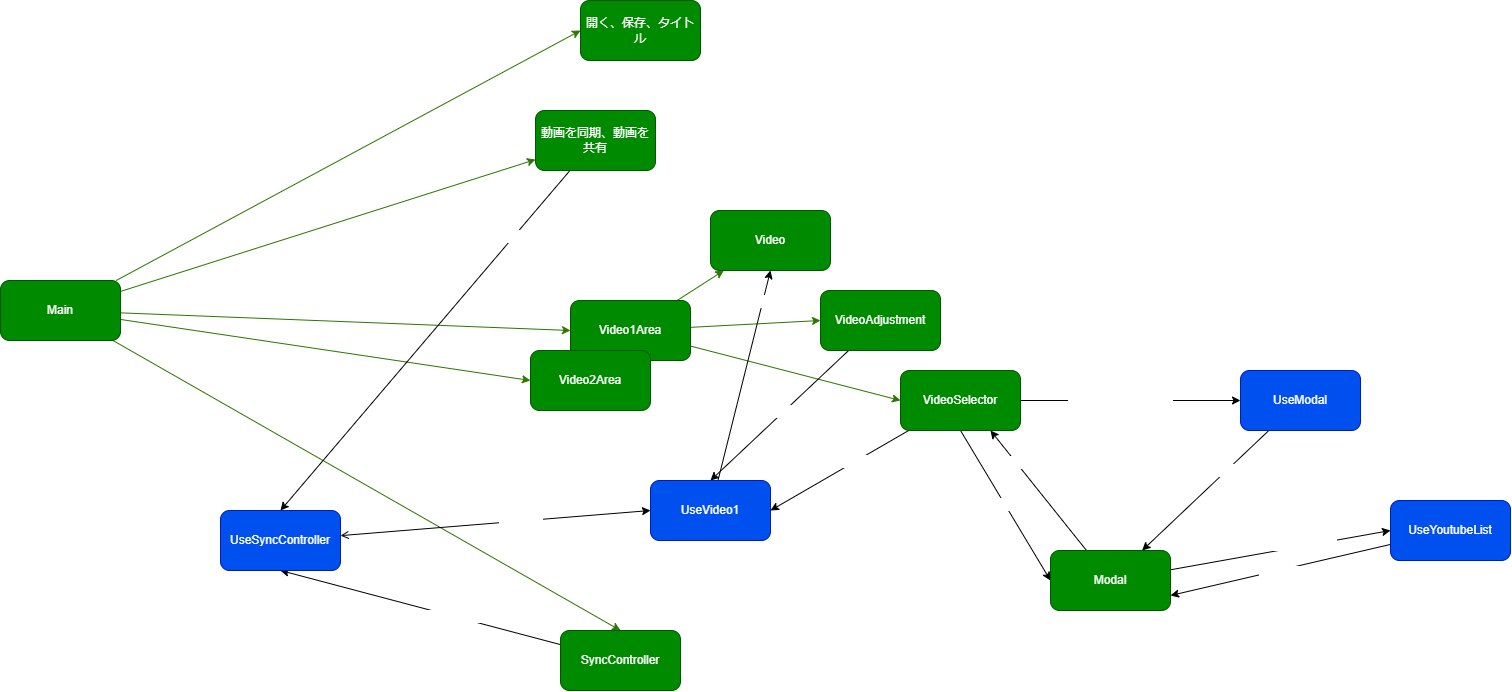

The diagram above was exported from draw.io. Its source (the exported page's mxGraphModel, read from the mxfile embedded in the PNG):
<mxGraphModel dx="2354" dy="1582" grid="1" gridSize="10" guides="1" tooltips="1" connect="1" arrows="1" fold="1" page="1" pageScale="1" pageWidth="850" pageHeight="1100" math="0" shadow="0">
  <root>
    <mxCell id="0" />
    <mxCell id="1" parent="0" />
    <mxCell id="6" style="edgeStyle=none;html=1;entryX=0;entryY=0.5;entryDx=0;entryDy=0;fontColor=#4D9900;fillColor=#60a917;strokeColor=#2D7600;" parent="1" source="2" target="5" edge="1">
      <mxGeometry relative="1" as="geometry" />
    </mxCell>
    <mxCell id="8" style="edgeStyle=none;html=1;fontColor=#4D9900;fillColor=#60a917;strokeColor=#2D7600;" parent="1" source="2" target="7" edge="1">
      <mxGeometry relative="1" as="geometry" />
    </mxCell>
    <mxCell id="10" style="edgeStyle=none;html=1;entryX=0;entryY=0.5;entryDx=0;entryDy=0;fontColor=#4D9900;fillColor=#60a917;strokeColor=#2D7600;" parent="1" source="2" target="9" edge="1">
      <mxGeometry relative="1" as="geometry" />
    </mxCell>
    <mxCell id="12" style="edgeStyle=none;html=1;entryX=0;entryY=0.5;entryDx=0;entryDy=0;fontColor=#4D9900;fillColor=#60a917;strokeColor=#2D7600;" parent="1" source="2" target="11" edge="1">
      <mxGeometry relative="1" as="geometry" />
    </mxCell>
    <mxCell id="20" style="edgeStyle=none;html=1;entryX=0.5;entryY=0;entryDx=0;entryDy=0;fontColor=#4D9900;fillColor=#60a917;strokeColor=#2D7600;" parent="1" source="2" target="19" edge="1">
      <mxGeometry relative="1" as="geometry" />
    </mxCell>
    <mxCell id="2" value="Main" style="rounded=1;whiteSpace=wrap;html=1;fillColor=#008a00;fontColor=#ffffff;strokeColor=#005700;" parent="1" vertex="1">
      <mxGeometry x="-170" y="360" width="120" height="60" as="geometry" />
    </mxCell>
    <mxCell id="5" value="開く、保存、タイトル" style="rounded=1;whiteSpace=wrap;html=1;fillColor=#008a00;fontColor=#ffffff;strokeColor=#005700;" parent="1" vertex="1">
      <mxGeometry x="410" y="80" width="120" height="60" as="geometry" />
    </mxCell>
    <mxCell id="27" style="edgeStyle=none;html=1;entryX=0.5;entryY=0;entryDx=0;entryDy=0;fontColor=#4D9900;" parent="1" source="7" target="23" edge="1">
      <mxGeometry relative="1" as="geometry" />
    </mxCell>
    <mxCell id="28" value="同期する" style="edgeLabel;html=1;align=center;verticalAlign=middle;resizable=0;points=[];fontColor=#FFFFFF;" parent="27" vertex="1" connectable="0">
      <mxGeometry x="0.1314" y="1" relative="1" as="geometry">
        <mxPoint x="93" y="-129" as="offset" />
      </mxGeometry>
    </mxCell>
    <mxCell id="7" value="動画を同期、動画を共有" style="rounded=1;whiteSpace=wrap;html=1;fillColor=#008a00;fontColor=#ffffff;strokeColor=#005700;" parent="1" vertex="1">
      <mxGeometry x="365" y="190" width="120" height="60" as="geometry" />
    </mxCell>
    <mxCell id="16" style="edgeStyle=none;html=1;entryX=0;entryY=0.5;entryDx=0;entryDy=0;fontColor=#4D9900;fillColor=#60a917;strokeColor=#2D7600;" parent="1" source="9" target="14" edge="1">
      <mxGeometry relative="1" as="geometry" />
    </mxCell>
    <mxCell id="17" style="edgeStyle=none;html=1;fontColor=#4D9900;fillColor=#60a917;strokeColor=#2D7600;" parent="1" source="9" target="13" edge="1">
      <mxGeometry relative="1" as="geometry" />
    </mxCell>
    <mxCell id="18" style="edgeStyle=none;html=1;entryX=0;entryY=0.5;entryDx=0;entryDy=0;fontColor=#4D9900;fillColor=#60a917;strokeColor=#2D7600;" parent="1" source="9" target="15" edge="1">
      <mxGeometry relative="1" as="geometry" />
    </mxCell>
    <mxCell id="9" value="Video1Area" style="rounded=1;whiteSpace=wrap;html=1;fillColor=#008a00;fontColor=#ffffff;strokeColor=#005700;" parent="1" vertex="1">
      <mxGeometry x="400" y="380" width="120" height="60" as="geometry" />
    </mxCell>
    <mxCell id="11" value="Video2Area" style="rounded=1;whiteSpace=wrap;html=1;fillColor=#008a00;fontColor=#ffffff;strokeColor=#005700;" parent="1" vertex="1">
      <mxGeometry x="360" y="430" width="120" height="60" as="geometry" />
    </mxCell>
    <mxCell id="13" value="Video" style="rounded=1;whiteSpace=wrap;html=1;fillColor=#008a00;fontColor=#ffffff;strokeColor=#005700;" parent="1" vertex="1">
      <mxGeometry x="540" y="290" width="120" height="60" as="geometry" />
    </mxCell>
    <mxCell id="35" style="edgeStyle=none;html=1;entryX=0.5;entryY=0;entryDx=0;entryDy=0;fontColor=#FFFFFF;startArrow=none;startFill=0;" parent="1" source="14" target="26" edge="1">
      <mxGeometry relative="1" as="geometry" />
    </mxCell>
    <mxCell id="36" value="進む、戻る" style="edgeLabel;html=1;align=center;verticalAlign=middle;resizable=0;points=[];fontColor=#FFFFFF;" parent="35" vertex="1" connectable="0">
      <mxGeometry x="-0.3125" y="1" relative="1" as="geometry">
        <mxPoint x="-32" y="15" as="offset" />
      </mxGeometry>
    </mxCell>
    <mxCell id="14" value="VideoAdjustment" style="rounded=1;whiteSpace=wrap;html=1;fillColor=#008a00;fontColor=#ffffff;strokeColor=#005700;" parent="1" vertex="1">
      <mxGeometry x="650" y="370" width="120" height="60" as="geometry" />
    </mxCell>
    <mxCell id="22" value="&lt;font color=&quot;#ffffff&quot;&gt;①モーダル表示&lt;/font&gt;" style="edgeStyle=none;html=1;entryX=0;entryY=0.5;entryDx=0;entryDy=0;fontColor=#4D9900;exitX=0.5;exitY=1;exitDx=0;exitDy=0;" parent="1" source="15" target="21" edge="1">
      <mxGeometry relative="1" as="geometry" />
    </mxCell>
    <mxCell id="41" style="edgeStyle=none;html=1;entryX=1;entryY=0.5;entryDx=0;entryDy=0;fontColor=#FFFFFF;startArrow=none;startFill=0;endArrow=classic;endFill=1;" parent="1" source="15" target="26" edge="1">
      <mxGeometry relative="1" as="geometry" />
    </mxCell>
    <mxCell id="42" value="③動画セット" style="edgeLabel;html=1;align=center;verticalAlign=middle;resizable=0;points=[];fontColor=#FFFFFF;" parent="41" vertex="1" connectable="0">
      <mxGeometry x="0.251" y="-7" relative="1" as="geometry">
        <mxPoint x="32" y="-14" as="offset" />
      </mxGeometry>
    </mxCell>
    <mxCell id="52" style="edgeStyle=none;html=1;entryX=0;entryY=0.5;entryDx=0;entryDy=0;fontColor=#FFFFFF;startArrow=none;startFill=0;endArrow=classic;endFill=1;" parent="1" source="15" target="46" edge="1">
      <mxGeometry relative="1" as="geometry" />
    </mxCell>
    <mxCell id="53" value="「youtube検索」押下" style="edgeLabel;html=1;align=center;verticalAlign=middle;resizable=0;points=[];fontColor=#FFFFFF;" parent="52" vertex="1" connectable="0">
      <mxGeometry x="-0.3881" y="-1" relative="1" as="geometry">
        <mxPoint x="32" y="-1" as="offset" />
      </mxGeometry>
    </mxCell>
    <mxCell id="15" value="VideoSelector" style="rounded=1;whiteSpace=wrap;html=1;fillColor=#008a00;fontColor=#ffffff;strokeColor=#005700;" parent="1" vertex="1">
      <mxGeometry x="730" y="450" width="120" height="60" as="geometry" />
    </mxCell>
    <mxCell id="30" style="edgeStyle=none;html=1;entryX=0.5;entryY=1;entryDx=0;entryDy=0;fontColor=#FFFFFF;" parent="1" source="19" target="23" edge="1">
      <mxGeometry relative="1" as="geometry" />
    </mxCell>
    <mxCell id="31" value="同時制御ボタンを押下" style="edgeLabel;html=1;align=center;verticalAlign=middle;resizable=0;points=[];fontColor=#FFFFFF;" parent="30" vertex="1" connectable="0">
      <mxGeometry x="-0.2542" y="-1" relative="1" as="geometry">
        <mxPoint as="offset" />
      </mxGeometry>
    </mxCell>
    <mxCell id="19" value="SyncController" style="rounded=1;whiteSpace=wrap;html=1;fillColor=#008a00;fontColor=#ffffff;strokeColor=#005700;" parent="1" vertex="1">
      <mxGeometry x="390" y="710" width="120" height="60" as="geometry" />
    </mxCell>
    <mxCell id="38" style="edgeStyle=none;html=1;entryX=0.75;entryY=1;entryDx=0;entryDy=0;fontColor=#FFFFFF;startArrow=none;startFill=0;endArrow=classic;endFill=1;" parent="1" source="21" target="15" edge="1">
      <mxGeometry relative="1" as="geometry" />
    </mxCell>
    <mxCell id="39" value="②コールバック" style="edgeLabel;html=1;align=center;verticalAlign=middle;resizable=0;points=[];fontColor=#FFFFFF;" parent="38" vertex="1" connectable="0">
      <mxGeometry x="0.441" y="-5" relative="1" as="geometry">
        <mxPoint x="9" y="1" as="offset" />
      </mxGeometry>
    </mxCell>
    <mxCell id="56" style="edgeStyle=none;html=1;entryX=0;entryY=0.5;entryDx=0;entryDy=0;fontColor=#FFFFFF;startArrow=none;startFill=0;endArrow=classic;endFill=1;" parent="1" source="21" target="55" edge="1">
      <mxGeometry relative="1" as="geometry" />
    </mxCell>
    <mxCell id="58" value="Modal表示後に読み込み" style="edgeLabel;html=1;align=center;verticalAlign=middle;resizable=0;points=[];fontColor=#FFFFFF;" parent="56" vertex="1" connectable="0">
      <mxGeometry x="-0.3774" y="-1" relative="1" as="geometry">
        <mxPoint x="39" y="-15" as="offset" />
      </mxGeometry>
    </mxCell>
    <mxCell id="21" value="Modal" style="rounded=1;whiteSpace=wrap;html=1;fillColor=#008a00;fontColor=#ffffff;strokeColor=#005700;" parent="1" vertex="1">
      <mxGeometry x="880" y="630" width="120" height="60" as="geometry" />
    </mxCell>
    <mxCell id="32" style="edgeStyle=none;html=1;entryX=0;entryY=0.5;entryDx=0;entryDy=0;fontColor=#FFFFFF;startArrow=open;startFill=0;" parent="1" source="23" target="26" edge="1">
      <mxGeometry relative="1" as="geometry" />
    </mxCell>
    <mxCell id="33" value="同期処理" style="edgeLabel;html=1;align=center;verticalAlign=middle;resizable=0;points=[];fontColor=#FFFFFF;" parent="32" vertex="1" connectable="0">
      <mxGeometry x="-0.1838" y="5" relative="1" as="geometry">
        <mxPoint x="53" as="offset" />
      </mxGeometry>
    </mxCell>
    <mxCell id="23" value="UseSyncController" style="rounded=1;whiteSpace=wrap;html=1;fillColor=#0050ef;fontColor=#ffffff;strokeColor=#001DBC;" parent="1" vertex="1">
      <mxGeometry x="50" y="590" width="120" height="60" as="geometry" />
    </mxCell>
    <mxCell id="44" style="edgeStyle=none;html=1;entryX=0.5;entryY=1;entryDx=0;entryDy=0;fontColor=#FFFFFF;startArrow=none;startFill=0;endArrow=classic;endFill=1;" parent="1" source="26" target="13" edge="1">
      <mxGeometry relative="1" as="geometry" />
    </mxCell>
    <mxCell id="45" value="動画送信" style="edgeLabel;html=1;align=center;verticalAlign=middle;resizable=0;points=[];fontColor=#FFFFFF;" parent="44" vertex="1" connectable="0">
      <mxGeometry x="-0.4492" y="-3" relative="1" as="geometry">
        <mxPoint x="25" y="-123" as="offset" />
      </mxGeometry>
    </mxCell>
    <mxCell id="26" value="UseVideo1" style="rounded=1;whiteSpace=wrap;html=1;fillColor=#0050ef;fontColor=#ffffff;strokeColor=#001DBC;" parent="1" vertex="1">
      <mxGeometry x="480" y="560" width="120" height="60" as="geometry" />
    </mxCell>
    <mxCell id="48" style="edgeStyle=none;html=1;fontColor=#FFFFFF;startArrow=none;startFill=0;endArrow=classic;endFill=1;" parent="1" source="46" target="21" edge="1">
      <mxGeometry relative="1" as="geometry" />
    </mxCell>
    <mxCell id="49" value="モーダルの自動表示の制御" style="edgeLabel;html=1;align=center;verticalAlign=middle;resizable=0;points=[];fontColor=#FFFFFF;" parent="48" vertex="1" connectable="0">
      <mxGeometry x="-0.2809" y="-5" relative="1" as="geometry">
        <mxPoint x="1" as="offset" />
      </mxGeometry>
    </mxCell>
    <mxCell id="46" value="UseModal" style="rounded=1;whiteSpace=wrap;html=1;fillColor=#0050ef;fontColor=#ffffff;strokeColor=#001DBC;" parent="1" vertex="1">
      <mxGeometry x="1070" y="450" width="120" height="60" as="geometry" />
    </mxCell>
    <mxCell id="54" value="Keyを変えて動画１と動画2で別のフックにすうｒ" style="text;html=1;align=center;verticalAlign=middle;resizable=0;points=[];autosize=1;strokeColor=none;fillColor=none;fontColor=#FFFFFF;" parent="1" vertex="1">
      <mxGeometry x="1040" y="400" width="290" height="30" as="geometry" />
    </mxCell>
    <mxCell id="59" style="edgeStyle=none;html=1;entryX=1;entryY=0.75;entryDx=0;entryDy=0;fontColor=#FFFFFF;startArrow=none;startFill=0;endArrow=classic;endFill=1;" parent="1" source="55" target="21" edge="1">
      <mxGeometry relative="1" as="geometry" />
    </mxCell>
    <mxCell id="60" value="動画一覧" style="edgeLabel;html=1;align=center;verticalAlign=middle;resizable=0;points=[];fontColor=#FFFFFF;" parent="59" vertex="1" connectable="0">
      <mxGeometry x="0.4674" y="2" relative="1" as="geometry">
        <mxPoint x="51" y="-13" as="offset" />
      </mxGeometry>
    </mxCell>
    <mxCell id="55" value="UseYoutubeList" style="rounded=1;whiteSpace=wrap;html=1;fillColor=#0050ef;fontColor=#ffffff;strokeColor=#001DBC;" parent="1" vertex="1">
      <mxGeometry x="1220" y="580" width="120" height="60" as="geometry" />
    </mxCell>
  </root>
</mxGraphModel>